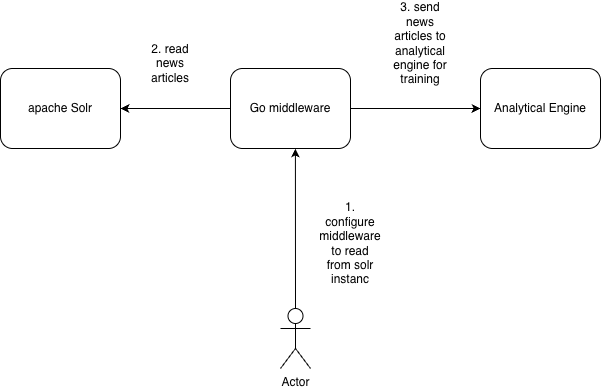

The diagram above was exported from draw.io. Its source (the exported page's mxGraphModel, read from the mxfile embedded in the PNG):
<mxGraphModel dx="1117" dy="604" grid="1" gridSize="10" guides="1" tooltips="1" connect="1" arrows="1" fold="1" page="1" pageScale="1" pageWidth="850" pageHeight="1100" math="0" shadow="0">
  <root>
    <mxCell id="5Z3I-kC7zylRU1e9mNbD-0" />
    <mxCell id="5Z3I-kC7zylRU1e9mNbD-1" parent="5Z3I-kC7zylRU1e9mNbD-0" />
    <mxCell id="5Z3I-kC7zylRU1e9mNbD-3" value="apache Solr" style="rounded=1;whiteSpace=wrap;html=1;" parent="5Z3I-kC7zylRU1e9mNbD-1" vertex="1">
      <mxGeometry x="150" y="180" width="120" height="80" as="geometry" />
    </mxCell>
    <mxCell id="5Z3I-kC7zylRU1e9mNbD-7" value="Go middleware" style="rounded=1;whiteSpace=wrap;html=1;" parent="5Z3I-kC7zylRU1e9mNbD-1" vertex="1">
      <mxGeometry x="380" y="180" width="120" height="80" as="geometry" />
    </mxCell>
    <mxCell id="5Z3I-kC7zylRU1e9mNbD-8" value="Analytical Engine" style="rounded=1;whiteSpace=wrap;html=1;" parent="5Z3I-kC7zylRU1e9mNbD-1" vertex="1">
      <mxGeometry x="630" y="180" width="120" height="80" as="geometry" />
    </mxCell>
    <mxCell id="5Z3I-kC7zylRU1e9mNbD-9" value="Actor" style="shape=umlActor;verticalLabelPosition=bottom;verticalAlign=top;html=1;outlineConnect=0;" parent="5Z3I-kC7zylRU1e9mNbD-1" vertex="1">
      <mxGeometry x="430" y="420" width="30" height="60" as="geometry" />
    </mxCell>
    <mxCell id="Ur8Yl5VTkaFcV_fg88oN-2" value="" style="endArrow=classic;html=1;rounded=0;exitX=0.5;exitY=0;exitDx=0;exitDy=0;exitPerimeter=0;" parent="5Z3I-kC7zylRU1e9mNbD-1" source="5Z3I-kC7zylRU1e9mNbD-9" edge="1">
      <mxGeometry width="50" height="50" relative="1" as="geometry">
        <mxPoint x="449" y="440" as="sourcePoint" />
        <mxPoint x="444.909090909091" y="260" as="targetPoint" />
      </mxGeometry>
    </mxCell>
    <mxCell id="Ur8Yl5VTkaFcV_fg88oN-3" value="1. configure middleware to read from solr instanc" style="text;html=1;whiteSpace=wrap;strokeColor=none;fillColor=none;align=center;verticalAlign=middle;rounded=0;" parent="5Z3I-kC7zylRU1e9mNbD-1" vertex="1">
      <mxGeometry x="470" y="340" width="60" height="30" as="geometry" />
    </mxCell>
    <mxCell id="Ur8Yl5VTkaFcV_fg88oN-4" value="" style="endArrow=classic;html=1;rounded=0;entryX=1;entryY=0.5;entryDx=0;entryDy=0;exitX=0;exitY=0.5;exitDx=0;exitDy=0;" parent="5Z3I-kC7zylRU1e9mNbD-1" source="5Z3I-kC7zylRU1e9mNbD-7" target="5Z3I-kC7zylRU1e9mNbD-3" edge="1">
      <mxGeometry width="50" height="50" relative="1" as="geometry">
        <mxPoint x="400" y="340" as="sourcePoint" />
        <mxPoint x="450" y="290" as="targetPoint" />
      </mxGeometry>
    </mxCell>
    <mxCell id="Ur8Yl5VTkaFcV_fg88oN-5" value="2. read news articles" style="text;html=1;whiteSpace=wrap;strokeColor=none;fillColor=none;align=center;verticalAlign=middle;rounded=0;" parent="5Z3I-kC7zylRU1e9mNbD-1" vertex="1">
      <mxGeometry x="290" y="160" width="60" height="30" as="geometry" />
    </mxCell>
    <mxCell id="Ur8Yl5VTkaFcV_fg88oN-6" value="3. send news articles to analytical engine for training" style="text;html=1;whiteSpace=wrap;strokeColor=none;fillColor=none;align=center;verticalAlign=middle;rounded=0;" parent="5Z3I-kC7zylRU1e9mNbD-1" vertex="1">
      <mxGeometry x="540" y="140" width="60" height="30" as="geometry" />
    </mxCell>
    <mxCell id="Ur8Yl5VTkaFcV_fg88oN-7" value="" style="endArrow=classic;html=1;rounded=0;entryX=0;entryY=0.5;entryDx=0;entryDy=0;exitX=1;exitY=0.5;exitDx=0;exitDy=0;" parent="5Z3I-kC7zylRU1e9mNbD-1" source="5Z3I-kC7zylRU1e9mNbD-7" target="5Z3I-kC7zylRU1e9mNbD-8" edge="1">
      <mxGeometry width="50" height="50" relative="1" as="geometry">
        <mxPoint x="440" y="220" as="sourcePoint" />
        <mxPoint x="330" y="220" as="targetPoint" />
      </mxGeometry>
    </mxCell>
  </root>
</mxGraphModel>